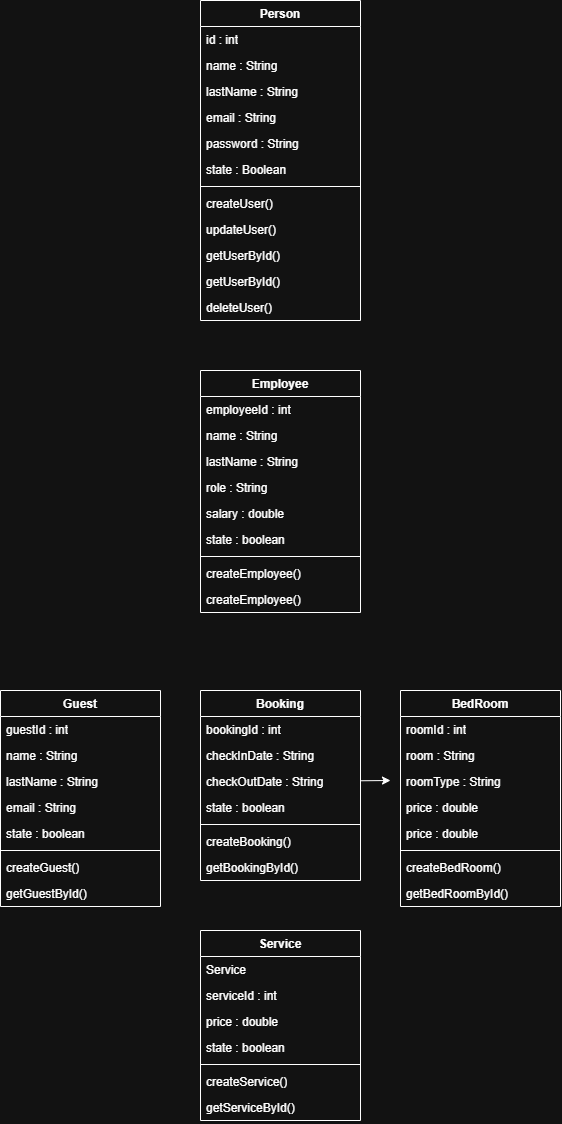

The diagram above was exported from draw.io. Its source (the exported page's mxGraphModel, read from the mxfile embedded in the PNG):
<mxGraphModel dx="1711" dy="2392" grid="1" gridSize="10" guides="1" tooltips="1" connect="1" arrows="1" fold="1" page="1" pageScale="1" pageWidth="827" pageHeight="1169" math="0" shadow="0">
  <root>
    <mxCell id="0" />
    <mxCell id="1" parent="0" />
    <mxCell id="1mQ3oTvLQsFeAm-tqZln-1" parent="1" style="swimlane;fontStyle=1;align=center;verticalAlign=top;childLayout=stackLayout;horizontal=1;startSize=26;horizontalStack=0;resizeParent=1;resizeParentMax=0;resizeLast=0;collapsible=1;marginBottom=0;whiteSpace=wrap;html=1;" value="Person" vertex="1">
      <mxGeometry height="320" width="160" x="360" y="-10" as="geometry" />
    </mxCell>
    <mxCell id="1mQ3oTvLQsFeAm-tqZln-5" parent="1mQ3oTvLQsFeAm-tqZln-1" style="text;strokeColor=none;fillColor=none;align=left;verticalAlign=top;spacingLeft=4;spacingRight=4;overflow=hidden;rotatable=0;points=[[0,0.5],[1,0.5]];portConstraint=eastwest;whiteSpace=wrap;html=1;" value="id : int  " vertex="1">
      <mxGeometry height="26" width="160" y="26" as="geometry" />
    </mxCell>
    <mxCell id="1mQ3oTvLQsFeAm-tqZln-6" parent="1mQ3oTvLQsFeAm-tqZln-1" style="text;strokeColor=none;fillColor=none;align=left;verticalAlign=top;spacingLeft=4;spacingRight=4;overflow=hidden;rotatable=0;points=[[0,0.5],[1,0.5]];portConstraint=eastwest;whiteSpace=wrap;html=1;" value="name : String  " vertex="1">
      <mxGeometry height="26" width="160" y="52" as="geometry" />
    </mxCell>
    <mxCell id="1mQ3oTvLQsFeAm-tqZln-7" parent="1mQ3oTvLQsFeAm-tqZln-1" style="text;strokeColor=none;fillColor=none;align=left;verticalAlign=top;spacingLeft=4;spacingRight=4;overflow=hidden;rotatable=0;points=[[0,0.5],[1,0.5]];portConstraint=eastwest;whiteSpace=wrap;html=1;" value="lastName : String  " vertex="1">
      <mxGeometry height="26" width="160" y="78" as="geometry" />
    </mxCell>
    <mxCell id="1mQ3oTvLQsFeAm-tqZln-8" parent="1mQ3oTvLQsFeAm-tqZln-1" style="text;strokeColor=none;fillColor=none;align=left;verticalAlign=top;spacingLeft=4;spacingRight=4;overflow=hidden;rotatable=0;points=[[0,0.5],[1,0.5]];portConstraint=eastwest;whiteSpace=wrap;html=1;" value="email : String    " vertex="1">
      <mxGeometry height="26" width="160" y="104" as="geometry" />
    </mxCell>
    <mxCell id="1mQ3oTvLQsFeAm-tqZln-9" parent="1mQ3oTvLQsFeAm-tqZln-1" style="text;strokeColor=none;fillColor=none;align=left;verticalAlign=top;spacingLeft=4;spacingRight=4;overflow=hidden;rotatable=0;points=[[0,0.5],[1,0.5]];portConstraint=eastwest;whiteSpace=wrap;html=1;" value=" password : String     " vertex="1">
      <mxGeometry height="26" width="160" y="130" as="geometry" />
    </mxCell>
    <mxCell id="1mQ3oTvLQsFeAm-tqZln-2" parent="1mQ3oTvLQsFeAm-tqZln-1" style="text;strokeColor=none;fillColor=none;align=left;verticalAlign=top;spacingLeft=4;spacingRight=4;overflow=hidden;rotatable=0;points=[[0,0.5],[1,0.5]];portConstraint=eastwest;whiteSpace=wrap;html=1;" value=" state : Boolean      " vertex="1">
      <mxGeometry height="26" width="160" y="156" as="geometry" />
    </mxCell>
    <mxCell id="1mQ3oTvLQsFeAm-tqZln-3" parent="1mQ3oTvLQsFeAm-tqZln-1" style="line;strokeWidth=1;fillColor=none;align=left;verticalAlign=middle;spacingTop=-1;spacingLeft=3;spacingRight=3;rotatable=0;labelPosition=right;points=[];portConstraint=eastwest;strokeColor=inherit;" value="" vertex="1">
      <mxGeometry height="8" width="160" y="182" as="geometry" />
    </mxCell>
    <mxCell id="1mQ3oTvLQsFeAm-tqZln-10" parent="1mQ3oTvLQsFeAm-tqZln-1" style="text;strokeColor=none;fillColor=none;align=left;verticalAlign=top;spacingLeft=4;spacingRight=4;overflow=hidden;rotatable=0;points=[[0,0.5],[1,0.5]];portConstraint=eastwest;whiteSpace=wrap;html=1;" value="createUser()" vertex="1">
      <mxGeometry height="26" width="160" y="190" as="geometry" />
    </mxCell>
    <mxCell id="1mQ3oTvLQsFeAm-tqZln-11" parent="1mQ3oTvLQsFeAm-tqZln-1" style="text;strokeColor=none;fillColor=none;align=left;verticalAlign=top;spacingLeft=4;spacingRight=4;overflow=hidden;rotatable=0;points=[[0,0.5],[1,0.5]];portConstraint=eastwest;whiteSpace=wrap;html=1;" value="updateUser() " vertex="1">
      <mxGeometry height="26" width="160" y="216" as="geometry" />
    </mxCell>
    <mxCell id="1mQ3oTvLQsFeAm-tqZln-13" parent="1mQ3oTvLQsFeAm-tqZln-1" style="text;strokeColor=none;fillColor=none;align=left;verticalAlign=top;spacingLeft=4;spacingRight=4;overflow=hidden;rotatable=0;points=[[0,0.5],[1,0.5]];portConstraint=eastwest;whiteSpace=wrap;html=1;" value="getUserById()   " vertex="1">
      <mxGeometry height="26" width="160" y="242" as="geometry" />
    </mxCell>
    <mxCell id="1mQ3oTvLQsFeAm-tqZln-12" parent="1mQ3oTvLQsFeAm-tqZln-1" style="text;strokeColor=none;fillColor=none;align=left;verticalAlign=top;spacingLeft=4;spacingRight=4;overflow=hidden;rotatable=0;points=[[0,0.5],[1,0.5]];portConstraint=eastwest;whiteSpace=wrap;html=1;" value="getUserById()   " vertex="1">
      <mxGeometry height="26" width="160" y="268" as="geometry" />
    </mxCell>
    <mxCell id="1mQ3oTvLQsFeAm-tqZln-4" parent="1mQ3oTvLQsFeAm-tqZln-1" style="text;strokeColor=none;fillColor=none;align=left;verticalAlign=top;spacingLeft=4;spacingRight=4;overflow=hidden;rotatable=0;points=[[0,0.5],[1,0.5]];portConstraint=eastwest;whiteSpace=wrap;html=1;" value="deleteUser()     " vertex="1">
      <mxGeometry height="26" width="160" y="294" as="geometry" />
    </mxCell>
    <mxCell id="1mQ3oTvLQsFeAm-tqZln-14" parent="1" style="swimlane;fontStyle=1;align=center;verticalAlign=top;childLayout=stackLayout;horizontal=1;startSize=26;horizontalStack=0;resizeParent=1;resizeParentMax=0;resizeLast=0;collapsible=1;marginBottom=0;whiteSpace=wrap;html=1;" value="Employee" vertex="1">
      <mxGeometry height="242" width="160" x="360" y="360" as="geometry" />
    </mxCell>
    <mxCell id="1mQ3oTvLQsFeAm-tqZln-15" parent="1mQ3oTvLQsFeAm-tqZln-14" style="text;strokeColor=none;fillColor=none;align=left;verticalAlign=top;spacingLeft=4;spacingRight=4;overflow=hidden;rotatable=0;points=[[0,0.5],[1,0.5]];portConstraint=eastwest;whiteSpace=wrap;html=1;" value="employeeId : int" vertex="1">
      <mxGeometry height="26" width="160" y="26" as="geometry" />
    </mxCell>
    <mxCell id="1mQ3oTvLQsFeAm-tqZln-23" parent="1mQ3oTvLQsFeAm-tqZln-14" style="text;strokeColor=none;fillColor=none;align=left;verticalAlign=top;spacingLeft=4;spacingRight=4;overflow=hidden;rotatable=0;points=[[0,0.5],[1,0.5]];portConstraint=eastwest;whiteSpace=wrap;html=1;" value="name : String  " vertex="1">
      <mxGeometry height="26" width="160" y="52" as="geometry" />
    </mxCell>
    <mxCell id="1mQ3oTvLQsFeAm-tqZln-24" parent="1mQ3oTvLQsFeAm-tqZln-14" style="text;strokeColor=none;fillColor=none;align=left;verticalAlign=top;spacingLeft=4;spacingRight=4;overflow=hidden;rotatable=0;points=[[0,0.5],[1,0.5]];portConstraint=eastwest;whiteSpace=wrap;html=1;" value="lastName : String  " vertex="1">
      <mxGeometry height="26" width="160" y="78" as="geometry" />
    </mxCell>
    <mxCell id="1mQ3oTvLQsFeAm-tqZln-25" parent="1mQ3oTvLQsFeAm-tqZln-14" style="text;strokeColor=none;fillColor=none;align=left;verticalAlign=top;spacingLeft=4;spacingRight=4;overflow=hidden;rotatable=0;points=[[0,0.5],[1,0.5]];portConstraint=eastwest;whiteSpace=wrap;html=1;" value="role : String    " vertex="1">
      <mxGeometry height="26" width="160" y="104" as="geometry" />
    </mxCell>
    <mxCell id="1mQ3oTvLQsFeAm-tqZln-26" parent="1mQ3oTvLQsFeAm-tqZln-14" style="text;strokeColor=none;fillColor=none;align=left;verticalAlign=top;spacingLeft=4;spacingRight=4;overflow=hidden;rotatable=0;points=[[0,0.5],[1,0.5]];portConstraint=eastwest;whiteSpace=wrap;html=1;" value="salary : double     " vertex="1">
      <mxGeometry height="26" width="160" y="130" as="geometry" />
    </mxCell>
    <mxCell id="1mQ3oTvLQsFeAm-tqZln-27" parent="1mQ3oTvLQsFeAm-tqZln-14" style="text;strokeColor=none;fillColor=none;align=left;verticalAlign=top;spacingLeft=4;spacingRight=4;overflow=hidden;rotatable=0;points=[[0,0.5],[1,0.5]];portConstraint=eastwest;whiteSpace=wrap;html=1;" value="state : boolean      " vertex="1">
      <mxGeometry height="26" width="160" y="156" as="geometry" />
    </mxCell>
    <mxCell id="1mQ3oTvLQsFeAm-tqZln-16" parent="1mQ3oTvLQsFeAm-tqZln-14" style="line;strokeWidth=1;fillColor=none;align=left;verticalAlign=middle;spacingTop=-1;spacingLeft=3;spacingRight=3;rotatable=0;labelPosition=right;points=[];portConstraint=eastwest;strokeColor=inherit;" value="" vertex="1">
      <mxGeometry height="8" width="160" y="182" as="geometry" />
    </mxCell>
    <mxCell id="1mQ3oTvLQsFeAm-tqZln-17" parent="1mQ3oTvLQsFeAm-tqZln-14" style="text;strokeColor=none;fillColor=none;align=left;verticalAlign=top;spacingLeft=4;spacingRight=4;overflow=hidden;rotatable=0;points=[[0,0.5],[1,0.5]];portConstraint=eastwest;whiteSpace=wrap;html=1;" value="createEmployee()" vertex="1">
      <mxGeometry height="26" width="160" y="190" as="geometry" />
    </mxCell>
    <mxCell id="1mQ3oTvLQsFeAm-tqZln-28" parent="1mQ3oTvLQsFeAm-tqZln-14" style="text;strokeColor=none;fillColor=none;align=left;verticalAlign=top;spacingLeft=4;spacingRight=4;overflow=hidden;rotatable=0;points=[[0,0.5],[1,0.5]];portConstraint=eastwest;whiteSpace=wrap;html=1;" value="createEmployee()" vertex="1">
      <mxGeometry height="26" width="160" y="216" as="geometry" />
    </mxCell>
    <mxCell id="1mQ3oTvLQsFeAm-tqZln-60" parent="1" style="swimlane;fontStyle=1;align=center;verticalAlign=top;childLayout=stackLayout;horizontal=1;startSize=26;horizontalStack=0;resizeParent=1;resizeParentMax=0;resizeLast=0;collapsible=1;marginBottom=0;whiteSpace=wrap;html=1;" value="Guest" vertex="1">
      <mxGeometry height="216" width="160" x="160" y="680" as="geometry" />
    </mxCell>
    <mxCell id="1mQ3oTvLQsFeAm-tqZln-61" parent="1mQ3oTvLQsFeAm-tqZln-60" style="text;strokeColor=none;fillColor=none;align=left;verticalAlign=top;spacingLeft=4;spacingRight=4;overflow=hidden;rotatable=0;points=[[0,0.5],[1,0.5]];portConstraint=eastwest;whiteSpace=wrap;html=1;" value=" guestId : int" vertex="1">
      <mxGeometry height="26" width="160" y="26" as="geometry" />
    </mxCell>
    <mxCell id="1mQ3oTvLQsFeAm-tqZln-64" parent="1mQ3oTvLQsFeAm-tqZln-60" style="text;strokeColor=none;fillColor=none;align=left;verticalAlign=top;spacingLeft=4;spacingRight=4;overflow=hidden;rotatable=0;points=[[0,0.5],[1,0.5]];portConstraint=eastwest;whiteSpace=wrap;html=1;" value=" name : String " vertex="1">
      <mxGeometry height="26" width="160" y="52" as="geometry" />
    </mxCell>
    <mxCell id="1mQ3oTvLQsFeAm-tqZln-65" parent="1mQ3oTvLQsFeAm-tqZln-60" style="text;strokeColor=none;fillColor=none;align=left;verticalAlign=top;spacingLeft=4;spacingRight=4;overflow=hidden;rotatable=0;points=[[0,0.5],[1,0.5]];portConstraint=eastwest;whiteSpace=wrap;html=1;" value=" lastName : String    " vertex="1">
      <mxGeometry height="26" width="160" y="78" as="geometry" />
    </mxCell>
    <mxCell id="1mQ3oTvLQsFeAm-tqZln-66" parent="1mQ3oTvLQsFeAm-tqZln-60" style="text;strokeColor=none;fillColor=none;align=left;verticalAlign=top;spacingLeft=4;spacingRight=4;overflow=hidden;rotatable=0;points=[[0,0.5],[1,0.5]];portConstraint=eastwest;whiteSpace=wrap;html=1;" value=" email : String     " vertex="1">
      <mxGeometry height="26" width="160" y="104" as="geometry" />
    </mxCell>
    <mxCell id="1mQ3oTvLQsFeAm-tqZln-67" parent="1mQ3oTvLQsFeAm-tqZln-60" style="text;strokeColor=none;fillColor=none;align=left;verticalAlign=top;spacingLeft=4;spacingRight=4;overflow=hidden;rotatable=0;points=[[0,0.5],[1,0.5]];portConstraint=eastwest;whiteSpace=wrap;html=1;" value=" state : boolean     " vertex="1">
      <mxGeometry height="26" width="160" y="130" as="geometry" />
    </mxCell>
    <mxCell id="1mQ3oTvLQsFeAm-tqZln-62" parent="1mQ3oTvLQsFeAm-tqZln-60" style="line;strokeWidth=1;fillColor=none;align=left;verticalAlign=middle;spacingTop=-1;spacingLeft=3;spacingRight=3;rotatable=0;labelPosition=right;points=[];portConstraint=eastwest;strokeColor=inherit;" value="" vertex="1">
      <mxGeometry height="8" width="160" y="156" as="geometry" />
    </mxCell>
    <mxCell id="1mQ3oTvLQsFeAm-tqZln-63" parent="1mQ3oTvLQsFeAm-tqZln-60" style="text;strokeColor=none;fillColor=none;align=left;verticalAlign=top;spacingLeft=4;spacingRight=4;overflow=hidden;rotatable=0;points=[[0,0.5],[1,0.5]];portConstraint=eastwest;whiteSpace=wrap;html=1;" value="createGuest() " vertex="1">
      <mxGeometry height="26" width="160" y="164" as="geometry" />
    </mxCell>
    <mxCell id="1mQ3oTvLQsFeAm-tqZln-68" parent="1mQ3oTvLQsFeAm-tqZln-60" style="text;strokeColor=none;fillColor=none;align=left;verticalAlign=top;spacingLeft=4;spacingRight=4;overflow=hidden;rotatable=0;points=[[0,0.5],[1,0.5]];portConstraint=eastwest;whiteSpace=wrap;html=1;" value="getGuestById() " vertex="1">
      <mxGeometry height="26" width="160" y="190" as="geometry" />
    </mxCell>
    <mxCell id="1mQ3oTvLQsFeAm-tqZln-71" parent="1" style="swimlane;fontStyle=1;align=center;verticalAlign=top;childLayout=stackLayout;horizontal=1;startSize=26;horizontalStack=0;resizeParent=1;resizeParentMax=0;resizeLast=0;collapsible=1;marginBottom=0;whiteSpace=wrap;html=1;" value=" Booking " vertex="1">
      <mxGeometry height="190" width="160" x="360" y="680" as="geometry" />
    </mxCell>
    <mxCell id="1mQ3oTvLQsFeAm-tqZln-72" parent="1mQ3oTvLQsFeAm-tqZln-71" style="text;strokeColor=none;fillColor=none;align=left;verticalAlign=top;spacingLeft=4;spacingRight=4;overflow=hidden;rotatable=0;points=[[0,0.5],[1,0.5]];portConstraint=eastwest;whiteSpace=wrap;html=1;" value="bookingId : int" vertex="1">
      <mxGeometry height="26" width="160" y="26" as="geometry" />
    </mxCell>
    <mxCell id="1mQ3oTvLQsFeAm-tqZln-75" parent="1mQ3oTvLQsFeAm-tqZln-71" style="text;strokeColor=none;fillColor=none;align=left;verticalAlign=top;spacingLeft=4;spacingRight=4;overflow=hidden;rotatable=0;points=[[0,0.5],[1,0.5]];portConstraint=eastwest;whiteSpace=wrap;html=1;" value="checkInDate : String" vertex="1">
      <mxGeometry height="26" width="160" y="52" as="geometry" />
    </mxCell>
    <mxCell id="1mQ3oTvLQsFeAm-tqZln-76" parent="1mQ3oTvLQsFeAm-tqZln-71" style="text;strokeColor=none;fillColor=none;align=left;verticalAlign=top;spacingLeft=4;spacingRight=4;overflow=hidden;rotatable=0;points=[[0,0.5],[1,0.5]];portConstraint=eastwest;whiteSpace=wrap;html=1;" value="checkOutDate : String" vertex="1">
      <mxGeometry height="26" width="160" y="78" as="geometry" />
    </mxCell>
    <mxCell id="1mQ3oTvLQsFeAm-tqZln-77" parent="1mQ3oTvLQsFeAm-tqZln-71" style="text;strokeColor=none;fillColor=none;align=left;verticalAlign=top;spacingLeft=4;spacingRight=4;overflow=hidden;rotatable=0;points=[[0,0.5],[1,0.5]];portConstraint=eastwest;whiteSpace=wrap;html=1;" value="state : boolean" vertex="1">
      <mxGeometry height="26" width="160" y="104" as="geometry" />
    </mxCell>
    <mxCell id="1mQ3oTvLQsFeAm-tqZln-73" parent="1mQ3oTvLQsFeAm-tqZln-71" style="line;strokeWidth=1;fillColor=none;align=left;verticalAlign=middle;spacingTop=-1;spacingLeft=3;spacingRight=3;rotatable=0;labelPosition=right;points=[];portConstraint=eastwest;strokeColor=inherit;" value="" vertex="1">
      <mxGeometry height="8" width="160" y="130" as="geometry" />
    </mxCell>
    <mxCell id="1mQ3oTvLQsFeAm-tqZln-74" parent="1mQ3oTvLQsFeAm-tqZln-71" style="text;strokeColor=none;fillColor=none;align=left;verticalAlign=top;spacingLeft=4;spacingRight=4;overflow=hidden;rotatable=0;points=[[0,0.5],[1,0.5]];portConstraint=eastwest;whiteSpace=wrap;html=1;" value="createBooking() " vertex="1">
      <mxGeometry height="26" width="160" y="138" as="geometry" />
    </mxCell>
    <mxCell id="1mQ3oTvLQsFeAm-tqZln-78" parent="1mQ3oTvLQsFeAm-tqZln-71" style="text;strokeColor=none;fillColor=none;align=left;verticalAlign=top;spacingLeft=4;spacingRight=4;overflow=hidden;rotatable=0;points=[[0,0.5],[1,0.5]];portConstraint=eastwest;whiteSpace=wrap;html=1;" value="getBookingById() " vertex="1">
      <mxGeometry height="26" width="160" y="164" as="geometry" />
    </mxCell>
    <mxCell id="1mQ3oTvLQsFeAm-tqZln-79" parent="1" style="swimlane;fontStyle=1;align=center;verticalAlign=top;childLayout=stackLayout;horizontal=1;startSize=26;horizontalStack=0;resizeParent=1;resizeParentMax=0;resizeLast=0;collapsible=1;marginBottom=0;whiteSpace=wrap;html=1;" value="BedRoom  " vertex="1">
      <mxGeometry height="216" width="160" x="560" y="680" as="geometry" />
    </mxCell>
    <mxCell id="1mQ3oTvLQsFeAm-tqZln-80" parent="1mQ3oTvLQsFeAm-tqZln-79" style="text;strokeColor=none;fillColor=none;align=left;verticalAlign=top;spacingLeft=4;spacingRight=4;overflow=hidden;rotatable=0;points=[[0,0.5],[1,0.5]];portConstraint=eastwest;whiteSpace=wrap;html=1;" value="roomId : int" vertex="1">
      <mxGeometry height="26" width="160" y="26" as="geometry" />
    </mxCell>
    <mxCell id="1mQ3oTvLQsFeAm-tqZln-83" parent="1mQ3oTvLQsFeAm-tqZln-79" style="text;strokeColor=none;fillColor=none;align=left;verticalAlign=top;spacingLeft=4;spacingRight=4;overflow=hidden;rotatable=0;points=[[0,0.5],[1,0.5]];portConstraint=eastwest;whiteSpace=wrap;html=1;" value="room : String  " vertex="1">
      <mxGeometry height="26" width="160" y="52" as="geometry" />
    </mxCell>
    <mxCell id="1mQ3oTvLQsFeAm-tqZln-84" parent="1mQ3oTvLQsFeAm-tqZln-79" style="text;strokeColor=none;fillColor=none;align=left;verticalAlign=top;spacingLeft=4;spacingRight=4;overflow=hidden;rotatable=0;points=[[0,0.5],[1,0.5]];portConstraint=eastwest;whiteSpace=wrap;html=1;" value="roomType : String  " vertex="1">
      <mxGeometry height="26" width="160" y="78" as="geometry" />
    </mxCell>
    <mxCell id="1mQ3oTvLQsFeAm-tqZln-85" parent="1mQ3oTvLQsFeAm-tqZln-79" style="text;strokeColor=none;fillColor=none;align=left;verticalAlign=top;spacingLeft=4;spacingRight=4;overflow=hidden;rotatable=0;points=[[0,0.5],[1,0.5]];portConstraint=eastwest;whiteSpace=wrap;html=1;" value="price : double  " vertex="1">
      <mxGeometry height="26" width="160" y="104" as="geometry" />
    </mxCell>
    <mxCell id="1mQ3oTvLQsFeAm-tqZln-86" parent="1mQ3oTvLQsFeAm-tqZln-79" style="text;strokeColor=none;fillColor=none;align=left;verticalAlign=top;spacingLeft=4;spacingRight=4;overflow=hidden;rotatable=0;points=[[0,0.5],[1,0.5]];portConstraint=eastwest;whiteSpace=wrap;html=1;" value="price : double  " vertex="1">
      <mxGeometry height="26" width="160" y="130" as="geometry" />
    </mxCell>
    <mxCell id="1mQ3oTvLQsFeAm-tqZln-81" parent="1mQ3oTvLQsFeAm-tqZln-79" style="line;strokeWidth=1;fillColor=none;align=left;verticalAlign=middle;spacingTop=-1;spacingLeft=3;spacingRight=3;rotatable=0;labelPosition=right;points=[];portConstraint=eastwest;strokeColor=inherit;" value="" vertex="1">
      <mxGeometry height="8" width="160" y="156" as="geometry" />
    </mxCell>
    <mxCell id="1mQ3oTvLQsFeAm-tqZln-82" parent="1mQ3oTvLQsFeAm-tqZln-79" style="text;strokeColor=none;fillColor=none;align=left;verticalAlign=top;spacingLeft=4;spacingRight=4;overflow=hidden;rotatable=0;points=[[0,0.5],[1,0.5]];portConstraint=eastwest;whiteSpace=wrap;html=1;" value="createBedRoom()    " vertex="1">
      <mxGeometry height="26" width="160" y="164" as="geometry" />
    </mxCell>
    <mxCell id="1mQ3oTvLQsFeAm-tqZln-87" parent="1mQ3oTvLQsFeAm-tqZln-79" style="text;strokeColor=none;fillColor=none;align=left;verticalAlign=top;spacingLeft=4;spacingRight=4;overflow=hidden;rotatable=0;points=[[0,0.5],[1,0.5]];portConstraint=eastwest;whiteSpace=wrap;html=1;" value="getBedRoomById()    " vertex="1">
      <mxGeometry height="26" width="160" y="190" as="geometry" />
    </mxCell>
    <mxCell id="1mQ3oTvLQsFeAm-tqZln-88" parent="1" style="swimlane;fontStyle=1;align=center;verticalAlign=top;childLayout=stackLayout;horizontal=1;startSize=26;horizontalStack=0;resizeParent=1;resizeParentMax=0;resizeLast=0;collapsible=1;marginBottom=0;whiteSpace=wrap;html=1;" value=" Service     " vertex="1">
      <mxGeometry height="190" width="160" x="360" y="920" as="geometry" />
    </mxCell>
    <mxCell id="1mQ3oTvLQsFeAm-tqZln-89" parent="1mQ3oTvLQsFeAm-tqZln-88" style="text;strokeColor=none;fillColor=none;align=left;verticalAlign=top;spacingLeft=4;spacingRight=4;overflow=hidden;rotatable=0;points=[[0,0.5],[1,0.5]];portConstraint=eastwest;whiteSpace=wrap;html=1;" value=" Service     " vertex="1">
      <mxGeometry height="26" width="160" y="26" as="geometry" />
    </mxCell>
    <mxCell id="1mQ3oTvLQsFeAm-tqZln-93" parent="1mQ3oTvLQsFeAm-tqZln-88" style="text;strokeColor=none;fillColor=none;align=left;verticalAlign=top;spacingLeft=4;spacingRight=4;overflow=hidden;rotatable=0;points=[[0,0.5],[1,0.5]];portConstraint=eastwest;whiteSpace=wrap;html=1;" value="serviceId : int&amp;nbsp;" vertex="1">
      <mxGeometry height="26" width="160" y="52" as="geometry" />
    </mxCell>
    <mxCell id="1mQ3oTvLQsFeAm-tqZln-94" parent="1mQ3oTvLQsFeAm-tqZln-88" style="text;strokeColor=none;fillColor=none;align=left;verticalAlign=top;spacingLeft=4;spacingRight=4;overflow=hidden;rotatable=0;points=[[0,0.5],[1,0.5]];portConstraint=eastwest;whiteSpace=wrap;html=1;" value=" price : double        " vertex="1">
      <mxGeometry height="26" width="160" y="78" as="geometry" />
    </mxCell>
    <mxCell id="1mQ3oTvLQsFeAm-tqZln-95" parent="1mQ3oTvLQsFeAm-tqZln-88" style="text;strokeColor=none;fillColor=none;align=left;verticalAlign=top;spacingLeft=4;spacingRight=4;overflow=hidden;rotatable=0;points=[[0,0.5],[1,0.5]];portConstraint=eastwest;whiteSpace=wrap;html=1;" value=" state : boolean           " vertex="1">
      <mxGeometry height="26" width="160" y="104" as="geometry" />
    </mxCell>
    <mxCell id="1mQ3oTvLQsFeAm-tqZln-90" parent="1mQ3oTvLQsFeAm-tqZln-88" style="line;strokeWidth=1;fillColor=none;align=left;verticalAlign=middle;spacingTop=-1;spacingLeft=3;spacingRight=3;rotatable=0;labelPosition=right;points=[];portConstraint=eastwest;strokeColor=inherit;" value="" vertex="1">
      <mxGeometry height="8" width="160" y="130" as="geometry" />
    </mxCell>
    <mxCell id="1mQ3oTvLQsFeAm-tqZln-91" parent="1mQ3oTvLQsFeAm-tqZln-88" style="text;strokeColor=none;fillColor=none;align=left;verticalAlign=top;spacingLeft=4;spacingRight=4;overflow=hidden;rotatable=0;points=[[0,0.5],[1,0.5]];portConstraint=eastwest;whiteSpace=wrap;html=1;" value="createService()  " vertex="1">
      <mxGeometry height="26" width="160" y="138" as="geometry" />
    </mxCell>
    <mxCell id="1mQ3oTvLQsFeAm-tqZln-96" parent="1mQ3oTvLQsFeAm-tqZln-88" style="text;strokeColor=none;fillColor=none;align=left;verticalAlign=top;spacingLeft=4;spacingRight=4;overflow=hidden;rotatable=0;points=[[0,0.5],[1,0.5]];portConstraint=eastwest;whiteSpace=wrap;html=1;" value="getServiceById()   " vertex="1">
      <mxGeometry height="26" width="160" y="164" as="geometry" />
    </mxCell>
    <mxCell id="1mQ3oTvLQsFeAm-tqZln-107" edge="1" parent="1" source="1mQ3oTvLQsFeAm-tqZln-76" style="rounded=0;orthogonalLoop=1;jettySize=auto;html=1;" value="">
      <mxGeometry relative="1" as="geometry">
        <mxPoint x="550" y="770" as="targetPoint" />
      </mxGeometry>
    </mxCell>
  </root>
</mxGraphModel>